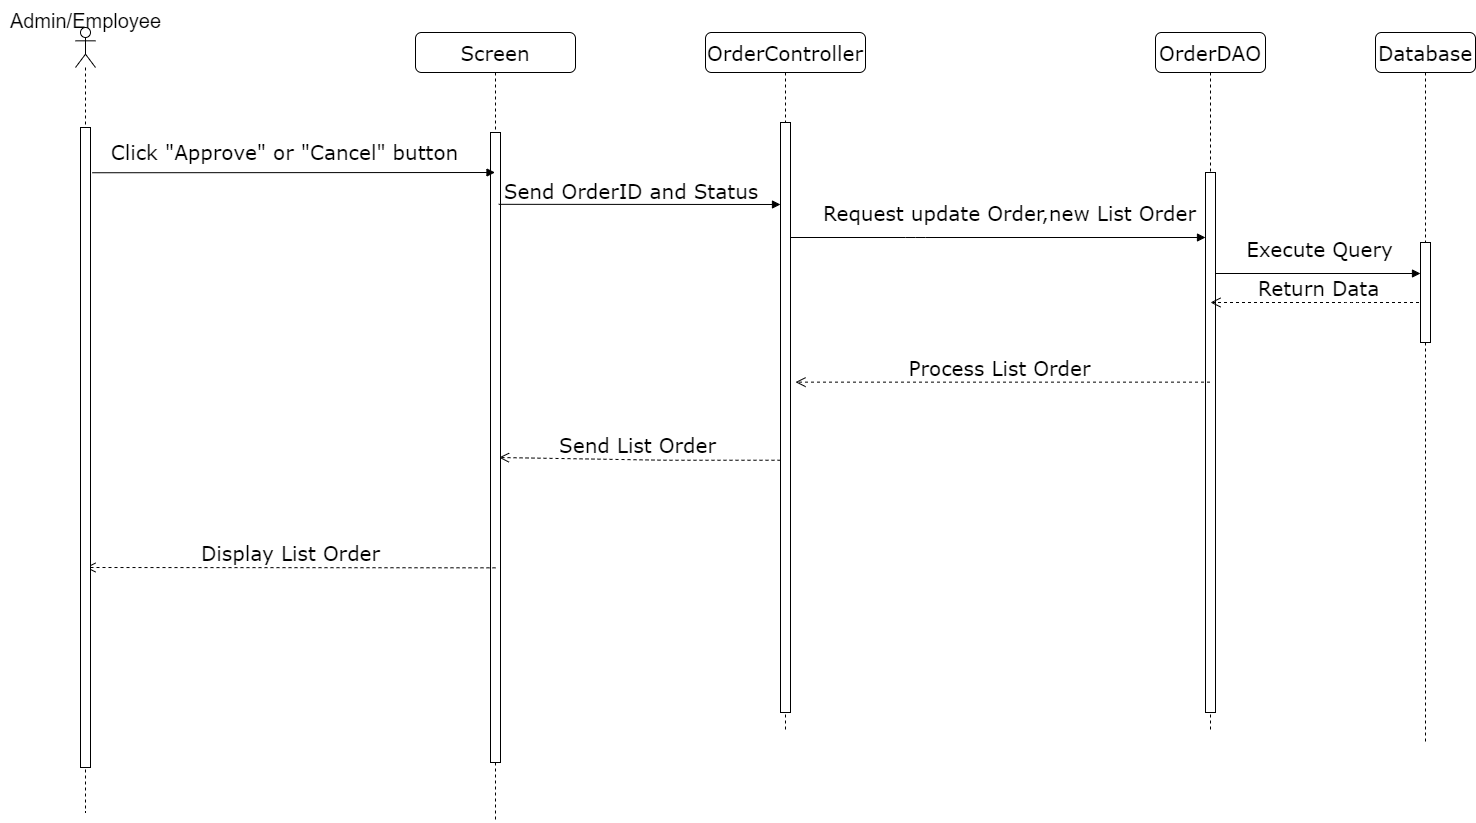

The diagram above was exported from draw.io. Its source (the exported page's mxGraphModel, read from the mxfile embedded in the PNG):
<mxGraphModel dx="2534" dy="756" grid="1" gridSize="10" guides="1" tooltips="1" connect="1" arrows="1" fold="1" page="1" pageScale="1" pageWidth="1100" pageHeight="850" background="none" math="0" shadow="0">
  <root>
    <mxCell id="0" />
    <mxCell id="1" parent="0" />
    <mxCell id="7baba1c4bc27f4b0-2" value="Screen" style="shape=umlLifeline;perimeter=lifelinePerimeter;whiteSpace=wrap;html=1;container=1;collapsible=0;recursiveResize=0;outlineConnect=0;rounded=1;shadow=0;comic=0;labelBackgroundColor=none;strokeWidth=1;fontFamily=Verdana;fontSize=20;align=center;" parent="1" vertex="1">
      <mxGeometry x="200" y="85" width="160" height="790" as="geometry" />
    </mxCell>
    <mxCell id="7baba1c4bc27f4b0-10" value="" style="html=1;points=[];perimeter=orthogonalPerimeter;rounded=0;shadow=0;comic=0;labelBackgroundColor=none;strokeWidth=1;fontFamily=Verdana;fontSize=20;align=center;" parent="7baba1c4bc27f4b0-2" vertex="1">
      <mxGeometry x="75" y="100" width="10" height="630" as="geometry" />
    </mxCell>
    <mxCell id="7baba1c4bc27f4b0-3" value="OrderController" style="shape=umlLifeline;perimeter=lifelinePerimeter;whiteSpace=wrap;html=1;container=1;collapsible=0;recursiveResize=0;outlineConnect=0;rounded=1;shadow=0;comic=0;labelBackgroundColor=none;strokeWidth=1;fontFamily=Verdana;fontSize=20;align=center;" parent="1" vertex="1">
      <mxGeometry x="490" y="85" width="160" height="700" as="geometry" />
    </mxCell>
    <mxCell id="7baba1c4bc27f4b0-13" value="" style="html=1;points=[];perimeter=orthogonalPerimeter;rounded=0;shadow=0;comic=0;labelBackgroundColor=none;strokeWidth=1;fontFamily=Verdana;fontSize=20;align=center;" parent="7baba1c4bc27f4b0-3" vertex="1">
      <mxGeometry x="75" y="90" width="10" height="590" as="geometry" />
    </mxCell>
    <mxCell id="7baba1c4bc27f4b0-4" value="OrderDAO" style="shape=umlLifeline;perimeter=lifelinePerimeter;whiteSpace=wrap;html=1;container=1;collapsible=0;recursiveResize=0;outlineConnect=0;rounded=1;shadow=0;comic=0;labelBackgroundColor=none;strokeWidth=1;fontFamily=Verdana;fontSize=20;align=center;" parent="1" vertex="1">
      <mxGeometry x="940" y="85" width="110" height="700" as="geometry" />
    </mxCell>
    <mxCell id="7baba1c4bc27f4b0-16" value="" style="html=1;points=[];perimeter=orthogonalPerimeter;rounded=0;shadow=0;comic=0;labelBackgroundColor=none;strokeWidth=1;fontFamily=Verdana;fontSize=20;align=center;" parent="7baba1c4bc27f4b0-4" vertex="1">
      <mxGeometry x="50" y="140" width="10" height="540" as="geometry" />
    </mxCell>
    <mxCell id="_xT-qRgu9dvWFgxGTndH-4" value="Return Data" style="html=1;verticalAlign=bottom;endArrow=open;dashed=1;endSize=8;labelBackgroundColor=none;fontFamily=Verdana;fontSize=20;" parent="7baba1c4bc27f4b0-4" source="7baba1c4bc27f4b0-5" edge="1">
      <mxGeometry relative="1" as="geometry">
        <mxPoint x="54.99857142857161" y="270" as="targetPoint" />
        <mxPoint x="230" y="270" as="sourcePoint" />
        <Array as="points">
          <mxPoint x="200" y="270" />
        </Array>
      </mxGeometry>
    </mxCell>
    <mxCell id="7baba1c4bc27f4b0-5" value="Database" style="shape=umlLifeline;perimeter=lifelinePerimeter;whiteSpace=wrap;html=1;container=1;collapsible=0;recursiveResize=0;outlineConnect=0;rounded=1;shadow=0;comic=0;labelBackgroundColor=none;strokeWidth=1;fontFamily=Verdana;fontSize=20;align=center;" parent="1" vertex="1">
      <mxGeometry x="1160" y="85" width="100" height="710" as="geometry" />
    </mxCell>
    <mxCell id="7baba1c4bc27f4b0-19" value="" style="html=1;points=[];perimeter=orthogonalPerimeter;rounded=0;shadow=0;comic=0;labelBackgroundColor=none;strokeWidth=1;fontFamily=Verdana;fontSize=20;align=center;" parent="7baba1c4bc27f4b0-5" vertex="1">
      <mxGeometry x="45" y="210" width="10" height="100" as="geometry" />
    </mxCell>
    <mxCell id="_xT-qRgu9dvWFgxGTndH-38" value="Execute Query" style="html=1;verticalAlign=bottom;endArrow=block;labelBackgroundColor=none;fontFamily=Verdana;fontSize=20;edgeStyle=elbowEdgeStyle;elbow=vertical;" parent="7baba1c4bc27f4b0-5" edge="1">
      <mxGeometry x="0.0198" y="10" relative="1" as="geometry">
        <mxPoint x="-160" y="241" as="sourcePoint" />
        <Array as="points">
          <mxPoint x="-160" y="241" />
          <mxPoint x="-80" y="181.44000000000005" />
        </Array>
        <mxPoint x="45" y="241.44000000000005" as="targetPoint" />
        <mxPoint x="-1" as="offset" />
      </mxGeometry>
    </mxCell>
    <mxCell id="7baba1c4bc27f4b0-17" value="Request update Order,new List Order" style="html=1;verticalAlign=bottom;endArrow=block;labelBackgroundColor=none;fontFamily=Verdana;fontSize=20;edgeStyle=elbowEdgeStyle;elbow=horizontal;" parent="1" source="7baba1c4bc27f4b0-13" target="7baba1c4bc27f4b0-16" edge="1">
      <mxGeometry x="0.0576" y="10" relative="1" as="geometry">
        <mxPoint x="575" y="220" as="sourcePoint" />
        <Array as="points">
          <mxPoint x="700" y="290" />
          <mxPoint x="525" y="220" />
        </Array>
        <mxPoint as="offset" />
      </mxGeometry>
    </mxCell>
    <mxCell id="7baba1c4bc27f4b0-11" value="&lt;p style=&quot;line-height: 120%; font-size: 20px;&quot;&gt;Click &quot;Approve&quot; or &quot;Cancel&quot; button&lt;/p&gt;" style="html=1;verticalAlign=bottom;endArrow=block;labelBackgroundColor=none;fontFamily=Verdana;fontSize=20;edgeStyle=elbowEdgeStyle;elbow=vertical;labelPosition=center;verticalLabelPosition=top;align=center;exitX=0.538;exitY=0.187;exitDx=0;exitDy=0;exitPerimeter=0;" parent="1" target="7baba1c4bc27f4b0-2" edge="1">
      <mxGeometry x="-0.0457" y="-14" relative="1" as="geometry">
        <mxPoint x="-123.16000000000008" y="225.25" as="sourcePoint" />
        <mxPoint x="260" y="228" as="targetPoint" />
        <Array as="points" />
        <mxPoint as="offset" />
      </mxGeometry>
    </mxCell>
    <mxCell id="_xT-qRgu9dvWFgxGTndH-5" value="Process List Order" style="html=1;verticalAlign=bottom;endArrow=open;dashed=1;endSize=8;labelBackgroundColor=none;fontFamily=Verdana;fontSize=20;entryX=0.888;entryY=0.613;entryDx=0;entryDy=0;entryPerimeter=0;" parent="1" source="7baba1c4bc27f4b0-4" edge="1">
      <mxGeometry x="0.0167" relative="1" as="geometry">
        <mxPoint x="579.9999999999997" y="434.6400000000001" as="targetPoint" />
        <mxPoint x="847" y="434" as="sourcePoint" />
        <Array as="points" />
        <mxPoint as="offset" />
      </mxGeometry>
    </mxCell>
    <mxCell id="_xT-qRgu9dvWFgxGTndH-25" value="Display List Order" style="html=1;verticalAlign=bottom;endArrow=open;dashed=1;endSize=8;labelBackgroundColor=none;fontFamily=Verdana;fontSize=20;exitX=0.5;exitY=0.691;exitDx=0;exitDy=0;exitPerimeter=0;" parent="1" source="7baba1c4bc27f4b0-10" edge="1">
      <mxGeometry relative="1" as="geometry">
        <mxPoint x="-130" y="620" as="targetPoint" />
        <mxPoint x="270" y="620.0899999999999" as="sourcePoint" />
        <Array as="points" />
        <mxPoint as="offset" />
      </mxGeometry>
    </mxCell>
    <mxCell id="7baba1c4bc27f4b0-14" value="Send OrderID and Status&amp;nbsp;" style="html=1;verticalAlign=bottom;endArrow=block;labelBackgroundColor=none;fontFamily=Verdana;fontSize=20;edgeStyle=elbowEdgeStyle;elbow=vertical;exitX=0.82;exitY=0.114;exitDx=0;exitDy=0;exitPerimeter=0;" parent="1" source="7baba1c4bc27f4b0-10" target="7baba1c4bc27f4b0-13" edge="1">
      <mxGeometry x="-0.034" y="-1" relative="1" as="geometry">
        <mxPoint x="245" y="249.5" as="sourcePoint" />
        <mxPoint x="390" y="250" as="targetPoint" />
        <Array as="points" />
        <mxPoint as="offset" />
      </mxGeometry>
    </mxCell>
    <mxCell id="_xT-qRgu9dvWFgxGTndH-34" value="Send List Order" style="html=1;verticalAlign=bottom;endArrow=open;dashed=1;endSize=8;labelBackgroundColor=none;fontFamily=Verdana;fontSize=20;entryX=0.85;entryY=0.702;entryDx=0;entryDy=0;entryPerimeter=0;" parent="1" edge="1">
      <mxGeometry x="0.0189" relative="1" as="geometry">
        <mxPoint x="283.5" y="510" as="targetPoint" />
        <mxPoint x="565" y="512.74" as="sourcePoint" />
        <Array as="points">
          <mxPoint x="450" y="512.74" />
        </Array>
        <mxPoint as="offset" />
      </mxGeometry>
    </mxCell>
    <mxCell id="A_PSy7oRc-5_PqjF5xnr-1" value="" style="shape=umlLifeline;perimeter=lifelinePerimeter;whiteSpace=wrap;html=1;container=1;dropTarget=0;collapsible=0;recursiveResize=0;outlineConnect=0;portConstraint=eastwest;newEdgeStyle={&quot;edgeStyle&quot;:&quot;elbowEdgeStyle&quot;,&quot;elbow&quot;:&quot;vertical&quot;,&quot;curved&quot;:0,&quot;rounded&quot;:0};participant=umlActor;" parent="1" vertex="1">
      <mxGeometry x="-140" y="80" width="20" height="785" as="geometry" />
    </mxCell>
    <mxCell id="7baba1c4bc27f4b0-9" value="" style="html=1;points=[];perimeter=orthogonalPerimeter;rounded=0;shadow=0;comic=0;labelBackgroundColor=none;strokeWidth=1;fontFamily=Verdana;fontSize=20;align=center;" parent="1" vertex="1">
      <mxGeometry x="-135" y="180" width="10" height="640" as="geometry" />
    </mxCell>
    <mxCell id="WD4n5ZNx4BbTXZSZc-Uq-1" value="&lt;font style=&quot;font-size: 20px;&quot;&gt;Admin/Employee&lt;/font&gt;" style="text;html=1;align=center;verticalAlign=middle;resizable=0;points=[];autosize=1;strokeColor=none;fillColor=none;" parent="1" vertex="1">
      <mxGeometry x="-215" y="53" width="170" height="40" as="geometry" />
    </mxCell>
  </root>
</mxGraphModel>